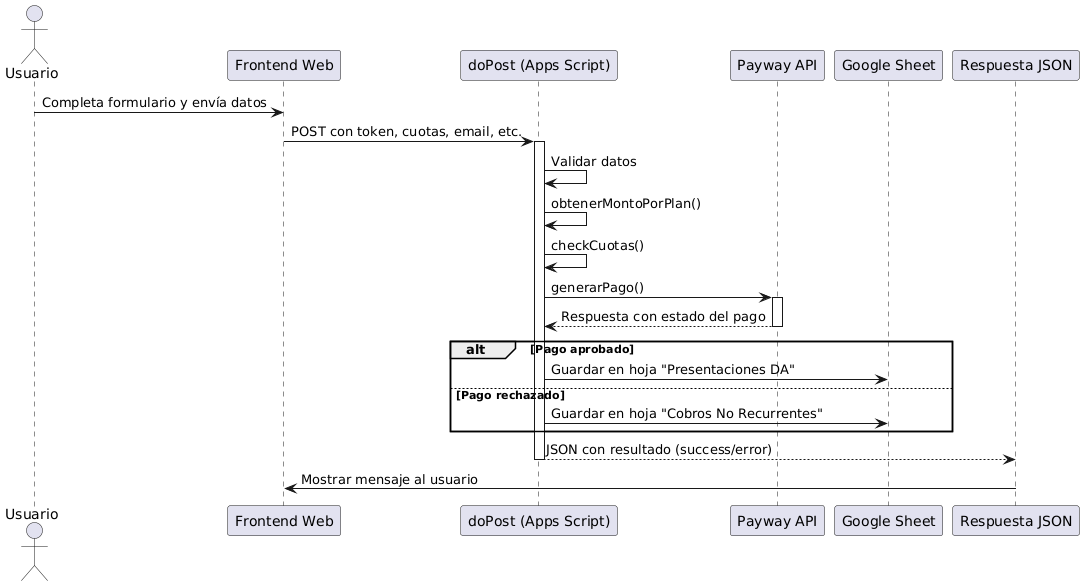

The diagram above was rendered by PlantUML. Its source (embedded in the PNG):
@startuml
actor Usuario
participant "Frontend Web" as FE
participant "doPost (Apps Script)" as Backend
participant "Payway API" as Payway
participant "Google Sheet" as Sheet
participant "Respuesta JSON" as Response

Usuario -> FE: Completa formulario y envía datos
FE -> Backend: POST con token, cuotas, email, etc.
activate Backend

Backend -> Backend: Validar datos
Backend -> Backend: obtenerMontoPorPlan()
Backend -> Backend: checkCuotas()
Backend -> Payway: generarPago()
activate Payway
Payway --> Backend: Respuesta con estado del pago
deactivate Payway

alt Pago aprobado
  Backend -> Sheet: Guardar en hoja "Presentaciones DA"
else Pago rechazado
  Backend -> Sheet: Guardar en hoja "Cobros No Recurrentes"
end

Backend --> Response: JSON con resultado (success/error)
deactivate Backend
Response -> FE: Mostrar mensaje al usuario
@enduml